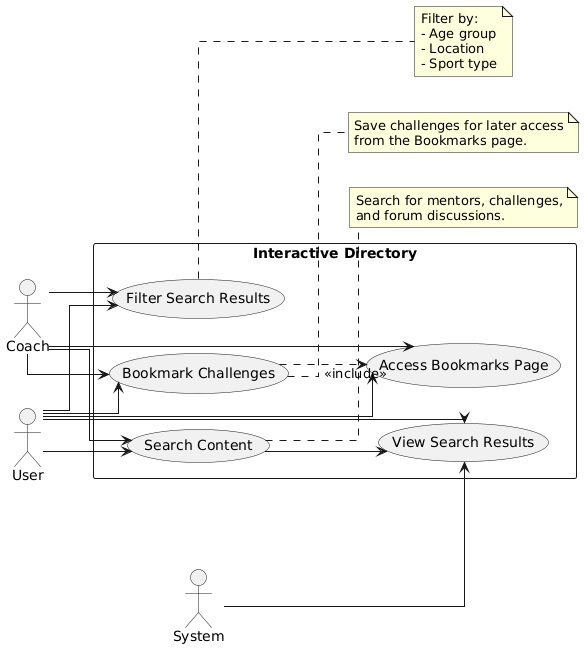

The diagram above was rendered by PlantUML. Its source (embedded in the PNG):
@startuml
' Use Case Diagram - Interactive Directory

left to right direction
skinparam linetype ortho
skinparam packageStyle rectangle

actor "User" as User
actor "Coach" as Coach
actor "System" as SystemActor

rectangle "Interactive Directory" as ID {
    usecase "Search Content" as UC_Search
    usecase "View Search Results" as UC_ViewResults
    usecase "Filter Search Results" as UC_Filter
    usecase "Access Bookmarks Page" as UC_Bookmarks
    usecase "Bookmark Challenges" as UC_BookmarkChallenges
}

' Primary actor relations
User --> UC_Search
User --> UC_ViewResults
User --> UC_Filter
User --> UC_Bookmarks
User --> UC_BookmarkChallenges

Coach --> UC_Search
Coach --> UC_Filter
Coach --> UC_Bookmarks
Coach --> UC_BookmarkChallenges

' System involvement (example in your image)
SystemActor --> UC_ViewResults

' Use-case flows
UC_Search --> UC_ViewResults

' Notes / decorations (requirements)
note right of UC_Search
  Search for mentors, challenges,
  and forum discussions.
end note

note right of UC_Filter
  Filter by:
  - Age group
  - Location
  - Sport type
end note

note right of UC_BookmarkChallenges
  Save challenges for later access
  from the Bookmarks page.
end note

' Optional: show that bookmarking implies bookmarks page usage
UC_BookmarkChallenges ..> UC_Bookmarks : <<include>>
@enduml